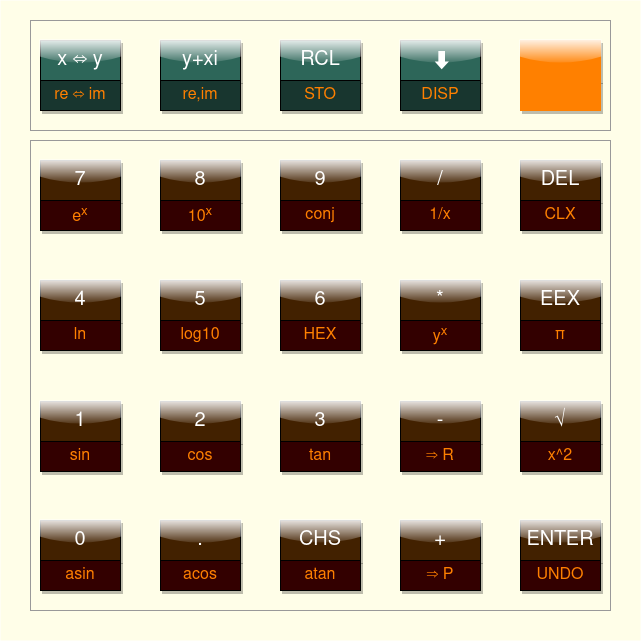

The diagram above was exported from draw.io. Its source (the exported page's mxGraphModel, read from the mxfile embedded in the PNG):
<mxGraphModel dx="990" dy="822" grid="1" gridSize="10" guides="1" tooltips="1" connect="1" arrows="1" fold="1" page="1" pageScale="1" pageWidth="827" pageHeight="1169" math="0" shadow="0">
  <root>
    <mxCell id="0" />
    <mxCell id="1" parent="0" />
    <mxCell id="OiYOnwUBCc4dEFlJJw6o-1" value="" style="whiteSpace=wrap;html=1;aspect=fixed;strokeColor=none;fillColor=#FFFEE8;gradientColor=none;" parent="1" vertex="1">
      <mxGeometry x="80" y="120" width="640" height="640" as="geometry" />
    </mxCell>
    <mxCell id="Lfitz6xEodtZ2qtddmKE-2" value="" style="rounded=0;whiteSpace=wrap;html=1;shadow=0;glass=0;sketch=0;fontSize=16;fontColor=#FF8000;strokeColor=#999999;fillColor=none;" parent="1" vertex="1">
      <mxGeometry x="110" y="260" width="580" height="470" as="geometry" />
    </mxCell>
    <mxCell id="Lfitz6xEodtZ2qtddmKE-1" value="" style="rounded=0;whiteSpace=wrap;html=1;shadow=0;glass=0;sketch=0;fontSize=16;fontColor=#FF8000;strokeColor=#999999;fillColor=none;" parent="1" vertex="1">
      <mxGeometry x="110" y="140" width="580" height="110" as="geometry" />
    </mxCell>
    <mxCell id="hu8dKz4lTZkqwk3NMYQQ-1" value="7" style="rounded=0;whiteSpace=wrap;html=1;fontSize=20;fillColor=#422100;fontColor=#FFFFFF;glass=1;sketch=0;shadow=1;" parent="1" vertex="1">
      <mxGeometry x="120" y="280" width="80" height="40" as="geometry" />
    </mxCell>
    <mxCell id="hu8dKz4lTZkqwk3NMYQQ-2" value="e&lt;sup&gt;x&lt;/sup&gt;" style="rounded=0;whiteSpace=wrap;html=1;fontSize=16;fontColor=#FF8000;fillColor=#330000;shadow=1;glass=0;" parent="1" vertex="1">
      <mxGeometry x="120" y="320" width="80" height="30" as="geometry" />
    </mxCell>
    <mxCell id="hu8dKz4lTZkqwk3NMYQQ-3" value="8" style="rounded=0;whiteSpace=wrap;html=1;fontSize=20;fillColor=#422100;fontColor=#FFFFFF;glass=1;sketch=0;shadow=1;" parent="1" vertex="1">
      <mxGeometry x="240" y="280" width="80" height="40" as="geometry" />
    </mxCell>
    <mxCell id="hu8dKz4lTZkqwk3NMYQQ-4" value="10&lt;sup&gt;x&lt;/sup&gt;" style="rounded=0;whiteSpace=wrap;html=1;fontSize=16;fontColor=#FF8000;fillColor=#330000;shadow=1;glass=0;" parent="1" vertex="1">
      <mxGeometry x="240" y="320" width="80" height="30" as="geometry" />
    </mxCell>
    <mxCell id="hu8dKz4lTZkqwk3NMYQQ-5" value="9" style="rounded=0;whiteSpace=wrap;html=1;fontSize=20;fillColor=#422100;fontColor=#FFFFFF;glass=1;sketch=0;shadow=1;" parent="1" vertex="1">
      <mxGeometry x="360" y="280" width="80" height="40" as="geometry" />
    </mxCell>
    <mxCell id="hu8dKz4lTZkqwk3NMYQQ-6" value="conj" style="rounded=0;whiteSpace=wrap;html=1;fontSize=16;fontColor=#FF8000;fillColor=#330000;shadow=1;glass=0;" parent="1" vertex="1">
      <mxGeometry x="360" y="320" width="80" height="30" as="geometry" />
    </mxCell>
    <mxCell id="hu8dKz4lTZkqwk3NMYQQ-7" value="/" style="rounded=0;whiteSpace=wrap;html=1;fontSize=20;fillColor=#422100;fontColor=#FFFFFF;glass=1;sketch=0;shadow=1;" parent="1" vertex="1">
      <mxGeometry x="480" y="280" width="80" height="40" as="geometry" />
    </mxCell>
    <mxCell id="hu8dKz4lTZkqwk3NMYQQ-8" value="1/x" style="rounded=0;whiteSpace=wrap;html=1;fontSize=16;fontColor=#FF8000;fillColor=#330000;shadow=1;glass=0;" parent="1" vertex="1">
      <mxGeometry x="480" y="320" width="80" height="30" as="geometry" />
    </mxCell>
    <mxCell id="hu8dKz4lTZkqwk3NMYQQ-9" value="DEL" style="rounded=0;whiteSpace=wrap;html=1;fontSize=20;fillColor=#422100;fontColor=#FFFFFF;glass=1;sketch=0;shadow=1;" parent="1" vertex="1">
      <mxGeometry x="600" y="280" width="80" height="40" as="geometry" />
    </mxCell>
    <mxCell id="hu8dKz4lTZkqwk3NMYQQ-10" value="CLX" style="rounded=0;whiteSpace=wrap;html=1;fontSize=16;fontColor=#FF8000;fillColor=#330000;shadow=1;glass=0;" parent="1" vertex="1">
      <mxGeometry x="600" y="320" width="80" height="30" as="geometry" />
    </mxCell>
    <mxCell id="hu8dKz4lTZkqwk3NMYQQ-11" value="4" style="rounded=0;whiteSpace=wrap;html=1;fontSize=20;fillColor=#422100;fontColor=#FFFFFF;glass=1;sketch=0;shadow=1;" parent="1" vertex="1">
      <mxGeometry x="120" y="400" width="80" height="40" as="geometry" />
    </mxCell>
    <mxCell id="hu8dKz4lTZkqwk3NMYQQ-12" value="ln" style="rounded=0;whiteSpace=wrap;html=1;fontSize=16;fontColor=#FF8000;fillColor=#330000;shadow=1;glass=0;" parent="1" vertex="1">
      <mxGeometry x="120" y="440" width="80" height="30" as="geometry" />
    </mxCell>
    <mxCell id="hu8dKz4lTZkqwk3NMYQQ-13" value="5" style="rounded=0;whiteSpace=wrap;html=1;fontSize=20;fillColor=#422100;fontColor=#FFFFFF;glass=1;sketch=0;shadow=1;" parent="1" vertex="1">
      <mxGeometry x="240" y="400" width="80" height="40" as="geometry" />
    </mxCell>
    <mxCell id="hu8dKz4lTZkqwk3NMYQQ-14" value="log10" style="rounded=0;whiteSpace=wrap;html=1;fontSize=16;fontColor=#FF8000;fillColor=#330000;shadow=1;glass=0;" parent="1" vertex="1">
      <mxGeometry x="240" y="440" width="80" height="30" as="geometry" />
    </mxCell>
    <mxCell id="hu8dKz4lTZkqwk3NMYQQ-15" value="6" style="rounded=0;whiteSpace=wrap;html=1;fontSize=20;fillColor=#422100;fontColor=#FFFFFF;glass=1;sketch=0;shadow=1;" parent="1" vertex="1">
      <mxGeometry x="360" y="400" width="80" height="40" as="geometry" />
    </mxCell>
    <mxCell id="hu8dKz4lTZkqwk3NMYQQ-16" value="HEX" style="rounded=0;whiteSpace=wrap;html=1;fontSize=16;fontColor=#FF8000;fillColor=#330000;shadow=1;glass=0;" parent="1" vertex="1">
      <mxGeometry x="360" y="440" width="80" height="30" as="geometry" />
    </mxCell>
    <mxCell id="hu8dKz4lTZkqwk3NMYQQ-17" value="*" style="rounded=0;whiteSpace=wrap;html=1;fontSize=20;fillColor=#422100;fontColor=#FFFFFF;glass=1;sketch=0;shadow=1;" parent="1" vertex="1">
      <mxGeometry x="480" y="400" width="80" height="40" as="geometry" />
    </mxCell>
    <mxCell id="hu8dKz4lTZkqwk3NMYQQ-18" value="y&lt;sup&gt;x&lt;/sup&gt;" style="rounded=0;whiteSpace=wrap;html=1;fontSize=16;fontColor=#FF8000;fillColor=#330000;shadow=1;glass=0;" parent="1" vertex="1">
      <mxGeometry x="480" y="440" width="80" height="30" as="geometry" />
    </mxCell>
    <mxCell id="hu8dKz4lTZkqwk3NMYQQ-19" value="EEX" style="rounded=0;whiteSpace=wrap;html=1;fontSize=20;fillColor=#422100;fontColor=#FFFFFF;glass=1;sketch=0;shadow=1;" parent="1" vertex="1">
      <mxGeometry x="600" y="400" width="80" height="40" as="geometry" />
    </mxCell>
    <mxCell id="hu8dKz4lTZkqwk3NMYQQ-20" value="π" style="rounded=0;whiteSpace=wrap;html=1;fontSize=16;fontColor=#FF8000;fillColor=#330000;shadow=1;glass=0;" parent="1" vertex="1">
      <mxGeometry x="600" y="440" width="80" height="30" as="geometry" />
    </mxCell>
    <mxCell id="hu8dKz4lTZkqwk3NMYQQ-21" value="1" style="rounded=0;whiteSpace=wrap;html=1;fontSize=20;fillColor=#422100;fontColor=#FFFFFF;glass=1;sketch=0;shadow=1;" parent="1" vertex="1">
      <mxGeometry x="120" y="521" width="80" height="40" as="geometry" />
    </mxCell>
    <mxCell id="hu8dKz4lTZkqwk3NMYQQ-22" value="sin" style="rounded=0;whiteSpace=wrap;html=1;fontSize=16;fontColor=#FF8000;fillColor=#330000;shadow=1;glass=0;" parent="1" vertex="1">
      <mxGeometry x="120" y="561" width="80" height="30" as="geometry" />
    </mxCell>
    <mxCell id="hu8dKz4lTZkqwk3NMYQQ-23" value="2" style="rounded=0;whiteSpace=wrap;html=1;fontSize=20;fillColor=#422100;fontColor=#FFFFFF;glass=1;sketch=0;shadow=1;" parent="1" vertex="1">
      <mxGeometry x="240" y="521" width="80" height="40" as="geometry" />
    </mxCell>
    <mxCell id="hu8dKz4lTZkqwk3NMYQQ-24" value="cos" style="rounded=0;whiteSpace=wrap;html=1;fontSize=16;fontColor=#FF8000;fillColor=#330000;shadow=1;glass=0;" parent="1" vertex="1">
      <mxGeometry x="240" y="561" width="80" height="30" as="geometry" />
    </mxCell>
    <mxCell id="hu8dKz4lTZkqwk3NMYQQ-25" value="3" style="rounded=0;whiteSpace=wrap;html=1;fontSize=20;fillColor=#422100;fontColor=#FFFFFF;glass=1;sketch=0;shadow=1;" parent="1" vertex="1">
      <mxGeometry x="360" y="521" width="80" height="40" as="geometry" />
    </mxCell>
    <mxCell id="hu8dKz4lTZkqwk3NMYQQ-26" value="tan" style="rounded=0;whiteSpace=wrap;html=1;fontSize=16;fontColor=#FF8000;fillColor=#330000;shadow=1;glass=0;" parent="1" vertex="1">
      <mxGeometry x="360" y="561" width="80" height="30" as="geometry" />
    </mxCell>
    <mxCell id="hu8dKz4lTZkqwk3NMYQQ-27" value="-" style="rounded=0;whiteSpace=wrap;html=1;fontSize=20;fillColor=#422100;fontColor=#FFFFFF;glass=1;sketch=0;shadow=1;" parent="1" vertex="1">
      <mxGeometry x="480" y="521" width="80" height="40" as="geometry" />
    </mxCell>
    <mxCell id="hu8dKz4lTZkqwk3NMYQQ-28" value="⇒ R" style="rounded=0;whiteSpace=wrap;html=1;fontSize=16;fontColor=#FF8000;fillColor=#330000;shadow=1;glass=0;" parent="1" vertex="1">
      <mxGeometry x="480" y="561" width="80" height="30" as="geometry" />
    </mxCell>
    <mxCell id="hu8dKz4lTZkqwk3NMYQQ-29" value="√" style="rounded=0;whiteSpace=wrap;html=1;fontSize=20;fillColor=#422100;fontColor=#FFFFFF;glass=1;sketch=0;shadow=1;" parent="1" vertex="1">
      <mxGeometry x="600" y="521" width="80" height="40" as="geometry" />
    </mxCell>
    <mxCell id="hu8dKz4lTZkqwk3NMYQQ-30" value="x^2" style="rounded=0;whiteSpace=wrap;html=1;fontSize=16;fontColor=#FF8000;fillColor=#330000;shadow=1;glass=0;" parent="1" vertex="1">
      <mxGeometry x="600" y="561" width="80" height="30" as="geometry" />
    </mxCell>
    <mxCell id="hu8dKz4lTZkqwk3NMYQQ-31" value="0" style="rounded=0;whiteSpace=wrap;html=1;fontSize=20;fillColor=#422100;fontColor=#FFFFFF;glass=1;sketch=0;shadow=1;" parent="1" vertex="1">
      <mxGeometry x="120" y="640" width="80" height="40" as="geometry" />
    </mxCell>
    <mxCell id="hu8dKz4lTZkqwk3NMYQQ-32" value="asin" style="rounded=0;whiteSpace=wrap;html=1;fontSize=16;fontColor=#FF8000;fillColor=#330000;shadow=1;glass=0;" parent="1" vertex="1">
      <mxGeometry x="120" y="680" width="80" height="30" as="geometry" />
    </mxCell>
    <mxCell id="hu8dKz4lTZkqwk3NMYQQ-33" value="." style="rounded=0;whiteSpace=wrap;html=1;fontSize=20;fillColor=#422100;fontColor=#FFFFFF;glass=1;sketch=0;shadow=1;" parent="1" vertex="1">
      <mxGeometry x="240" y="640" width="80" height="40" as="geometry" />
    </mxCell>
    <mxCell id="hu8dKz4lTZkqwk3NMYQQ-34" value="acos" style="rounded=0;whiteSpace=wrap;html=1;fontSize=16;fontColor=#FF8000;fillColor=#330000;shadow=1;glass=0;" parent="1" vertex="1">
      <mxGeometry x="240" y="680" width="80" height="30" as="geometry" />
    </mxCell>
    <mxCell id="hu8dKz4lTZkqwk3NMYQQ-35" value="CHS" style="rounded=0;whiteSpace=wrap;html=1;fontSize=20;fillColor=#422100;fontColor=#FFFFFF;glass=1;sketch=0;shadow=1;" parent="1" vertex="1">
      <mxGeometry x="360" y="640" width="80" height="40" as="geometry" />
    </mxCell>
    <mxCell id="hu8dKz4lTZkqwk3NMYQQ-36" value="atan" style="rounded=0;whiteSpace=wrap;html=1;fontSize=16;fontColor=#FF8000;fillColor=#330000;shadow=1;glass=0;" parent="1" vertex="1">
      <mxGeometry x="360" y="680" width="80" height="30" as="geometry" />
    </mxCell>
    <mxCell id="hu8dKz4lTZkqwk3NMYQQ-37" value="+" style="rounded=0;whiteSpace=wrap;html=1;fontSize=20;fillColor=#422100;fontColor=#FFFFFF;glass=1;sketch=0;shadow=1;" parent="1" vertex="1">
      <mxGeometry x="480" y="640" width="80" height="40" as="geometry" />
    </mxCell>
    <mxCell id="hu8dKz4lTZkqwk3NMYQQ-38" value="⇒ P" style="rounded=0;whiteSpace=wrap;html=1;fontSize=16;fontColor=#FF8000;fillColor=#330000;shadow=1;glass=0;" parent="1" vertex="1">
      <mxGeometry x="480" y="680" width="80" height="30" as="geometry" />
    </mxCell>
    <mxCell id="hu8dKz4lTZkqwk3NMYQQ-39" value="ENTER" style="rounded=0;whiteSpace=wrap;html=1;fontSize=20;fillColor=#422100;fontColor=#FFFFFF;glass=1;sketch=0;shadow=1;" parent="1" vertex="1">
      <mxGeometry x="600" y="640" width="80" height="40" as="geometry" />
    </mxCell>
    <mxCell id="hu8dKz4lTZkqwk3NMYQQ-40" value="UNDO" style="rounded=0;whiteSpace=wrap;html=1;fontSize=16;fontColor=#FF8000;fillColor=#330000;shadow=1;glass=0;" parent="1" vertex="1">
      <mxGeometry x="600" y="680" width="80" height="30" as="geometry" />
    </mxCell>
    <mxCell id="hu8dKz4lTZkqwk3NMYQQ-41" value="x ⇔ y" style="rounded=0;whiteSpace=wrap;html=1;fontSize=20;fillColor=#2D6659;fontColor=#FFFFFF;glass=1;sketch=0;shadow=1;" parent="1" vertex="1">
      <mxGeometry x="120" y="160" width="80" height="40" as="geometry" />
    </mxCell>
    <mxCell id="hu8dKz4lTZkqwk3NMYQQ-42" value="re ⇔ im" style="rounded=0;whiteSpace=wrap;html=1;fontSize=16;fontColor=#FF8000;fillColor=#18362F;shadow=1;glass=0;" parent="1" vertex="1">
      <mxGeometry x="120" y="200" width="80" height="30" as="geometry" />
    </mxCell>
    <mxCell id="hu8dKz4lTZkqwk3NMYQQ-43" value="y+xi" style="rounded=0;whiteSpace=wrap;html=1;fontSize=20;fillColor=#2D6659;fontColor=#FFFFFF;glass=1;sketch=0;shadow=1;" parent="1" vertex="1">
      <mxGeometry x="240" y="160" width="80" height="40" as="geometry" />
    </mxCell>
    <mxCell id="hu8dKz4lTZkqwk3NMYQQ-44" value="re,im" style="rounded=0;whiteSpace=wrap;html=1;fontSize=16;fontColor=#FF8000;fillColor=#18362F;shadow=1;glass=0;" parent="1" vertex="1">
      <mxGeometry x="240" y="200" width="80" height="30" as="geometry" />
    </mxCell>
    <mxCell id="hu8dKz4lTZkqwk3NMYQQ-45" value="RCL" style="rounded=0;whiteSpace=wrap;html=1;fontSize=20;fillColor=#2D6659;fontColor=#FFFFFF;glass=1;sketch=0;shadow=1;" parent="1" vertex="1">
      <mxGeometry x="360" y="160" width="80" height="40" as="geometry" />
    </mxCell>
    <mxCell id="hu8dKz4lTZkqwk3NMYQQ-46" value="STO" style="rounded=0;whiteSpace=wrap;html=1;fontSize=16;fontColor=#FF8000;fillColor=#18362F;shadow=1;glass=0;" parent="1" vertex="1">
      <mxGeometry x="360" y="200" width="80" height="30" as="geometry" />
    </mxCell>
    <mxCell id="hu8dKz4lTZkqwk3NMYQQ-47" value="➡" style="rounded=0;whiteSpace=wrap;html=1;fontSize=20;fillColor=#2D6659;fontColor=#FFFFFF;glass=1;sketch=0;shadow=1;direction=west;horizontal=0;rotation=180;" parent="1" vertex="1">
      <mxGeometry x="480" y="160" width="80" height="40" as="geometry" />
    </mxCell>
    <mxCell id="hu8dKz4lTZkqwk3NMYQQ-48" value="DISP" style="rounded=0;whiteSpace=wrap;html=1;fontSize=16;fontColor=#FF8000;fillColor=#18362F;shadow=1;glass=0;horizontal=1;rotation=0;direction=east;" parent="1" vertex="1">
      <mxGeometry x="480" y="200" width="80" height="30" as="geometry" />
    </mxCell>
    <mxCell id="hu8dKz4lTZkqwk3NMYQQ-49" value="" style="rounded=0;whiteSpace=wrap;html=1;fontSize=20;fillColor=#FF8000;fontColor=#FFFFFF;glass=1;sketch=0;shadow=1;strokeColor=#FF8000;" parent="1" vertex="1">
      <mxGeometry x="600" y="160" width="80" height="40" as="geometry" />
    </mxCell>
    <mxCell id="hu8dKz4lTZkqwk3NMYQQ-50" value="" style="rounded=0;whiteSpace=wrap;html=1;fontSize=16;fontColor=#FF8000;fillColor=#FF8000;shadow=1;glass=0;strokeColor=#FF8000;" parent="1" vertex="1">
      <mxGeometry x="600" y="200" width="80" height="30" as="geometry" />
    </mxCell>
  </root>
</mxGraphModel>